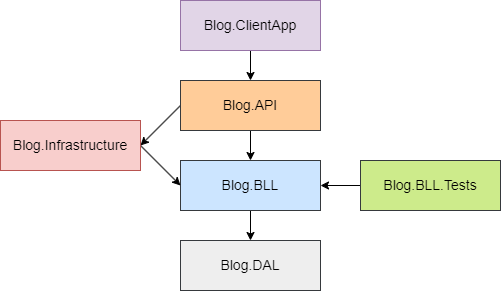

The diagram above was exported from draw.io. Its source (the exported page's mxGraphModel, read from the mxfile embedded in the PNG):
<mxGraphModel dx="989" dy="543" grid="1" gridSize="10" guides="1" tooltips="1" connect="1" arrows="1" fold="1" page="1" pageScale="1" pageWidth="827" pageHeight="1169" math="0" shadow="0">
  <root>
    <mxCell id="0" />
    <mxCell id="1" parent="0" />
    <mxCell id="Cyd2AB0cLDIkgjIXQQ4r-7" style="rounded=0;orthogonalLoop=1;jettySize=auto;html=1;exitX=0;exitY=0.5;exitDx=0;exitDy=0;entryX=1;entryY=0.5;entryDx=0;entryDy=0;" edge="1" parent="1" source="Cyd2AB0cLDIkgjIXQQ4r-1" target="Cyd2AB0cLDIkgjIXQQ4r-5">
      <mxGeometry relative="1" as="geometry" />
    </mxCell>
    <mxCell id="Cyd2AB0cLDIkgjIXQQ4r-8" style="edgeStyle=orthogonalEdgeStyle;rounded=0;orthogonalLoop=1;jettySize=auto;html=1;exitX=0.5;exitY=1;exitDx=0;exitDy=0;entryX=0.5;entryY=0;entryDx=0;entryDy=0;" edge="1" parent="1" source="Cyd2AB0cLDIkgjIXQQ4r-1" target="Cyd2AB0cLDIkgjIXQQ4r-3">
      <mxGeometry relative="1" as="geometry" />
    </mxCell>
    <mxCell id="Cyd2AB0cLDIkgjIXQQ4r-1" value="Blog.API&lt;br&gt;" style="html=1;whiteSpace=wrap;fontSize=14;fillColor=#ffcc99;strokeColor=#36393d;" vertex="1" parent="1">
      <mxGeometry x="280" y="200" width="140" height="50" as="geometry" />
    </mxCell>
    <mxCell id="Cyd2AB0cLDIkgjIXQQ4r-10" style="edgeStyle=orthogonalEdgeStyle;rounded=0;orthogonalLoop=1;jettySize=auto;html=1;exitX=0.5;exitY=1;exitDx=0;exitDy=0;entryX=0.5;entryY=0;entryDx=0;entryDy=0;" edge="1" parent="1" source="Cyd2AB0cLDIkgjIXQQ4r-2" target="Cyd2AB0cLDIkgjIXQQ4r-1">
      <mxGeometry relative="1" as="geometry" />
    </mxCell>
    <mxCell id="Cyd2AB0cLDIkgjIXQQ4r-2" value="Blog.ClientApp" style="html=1;whiteSpace=wrap;fontSize=14;fillColor=#e1d5e7;strokeColor=#9673a6;" vertex="1" parent="1">
      <mxGeometry x="280" y="120" width="140" height="50" as="geometry" />
    </mxCell>
    <mxCell id="Cyd2AB0cLDIkgjIXQQ4r-9" style="edgeStyle=orthogonalEdgeStyle;rounded=0;orthogonalLoop=1;jettySize=auto;html=1;exitX=0.5;exitY=1;exitDx=0;exitDy=0;entryX=0.5;entryY=0;entryDx=0;entryDy=0;" edge="1" parent="1" source="Cyd2AB0cLDIkgjIXQQ4r-3" target="Cyd2AB0cLDIkgjIXQQ4r-4">
      <mxGeometry relative="1" as="geometry" />
    </mxCell>
    <mxCell id="Cyd2AB0cLDIkgjIXQQ4r-3" value="Blog.BLL&lt;br&gt;" style="html=1;whiteSpace=wrap;fontSize=14;fillColor=#cce5ff;strokeColor=#36393d;" vertex="1" parent="1">
      <mxGeometry x="280" y="280" width="140" height="50" as="geometry" />
    </mxCell>
    <mxCell id="Cyd2AB0cLDIkgjIXQQ4r-4" value="Blog.DAL" style="html=1;whiteSpace=wrap;fontSize=14;fillColor=#eeeeee;strokeColor=#36393d;" vertex="1" parent="1">
      <mxGeometry x="280" y="360" width="140" height="50" as="geometry" />
    </mxCell>
    <mxCell id="Cyd2AB0cLDIkgjIXQQ4r-6" style="rounded=0;orthogonalLoop=1;jettySize=auto;html=1;exitX=1;exitY=0.5;exitDx=0;exitDy=0;entryX=0;entryY=0.5;entryDx=0;entryDy=0;" edge="1" parent="1" source="Cyd2AB0cLDIkgjIXQQ4r-5" target="Cyd2AB0cLDIkgjIXQQ4r-3">
      <mxGeometry relative="1" as="geometry" />
    </mxCell>
    <mxCell id="Cyd2AB0cLDIkgjIXQQ4r-5" value="Blog.Infrastructure" style="html=1;whiteSpace=wrap;fontSize=14;fillColor=#f8cecc;strokeColor=#b85450;" vertex="1" parent="1">
      <mxGeometry x="100" y="240" width="140" height="50" as="geometry" />
    </mxCell>
    <mxCell id="Cyd2AB0cLDIkgjIXQQ4r-12" style="edgeStyle=orthogonalEdgeStyle;rounded=0;orthogonalLoop=1;jettySize=auto;html=1;exitX=0;exitY=0.5;exitDx=0;exitDy=0;entryX=1;entryY=0.5;entryDx=0;entryDy=0;" edge="1" parent="1" source="Cyd2AB0cLDIkgjIXQQ4r-11" target="Cyd2AB0cLDIkgjIXQQ4r-3">
      <mxGeometry relative="1" as="geometry" />
    </mxCell>
    <mxCell id="Cyd2AB0cLDIkgjIXQQ4r-11" value="Blog.BLL.Tests&lt;br&gt;" style="html=1;whiteSpace=wrap;fontSize=14;fillColor=#cdeb8b;strokeColor=#36393d;" vertex="1" parent="1">
      <mxGeometry x="460" y="280" width="140" height="50" as="geometry" />
    </mxCell>
  </root>
</mxGraphModel>